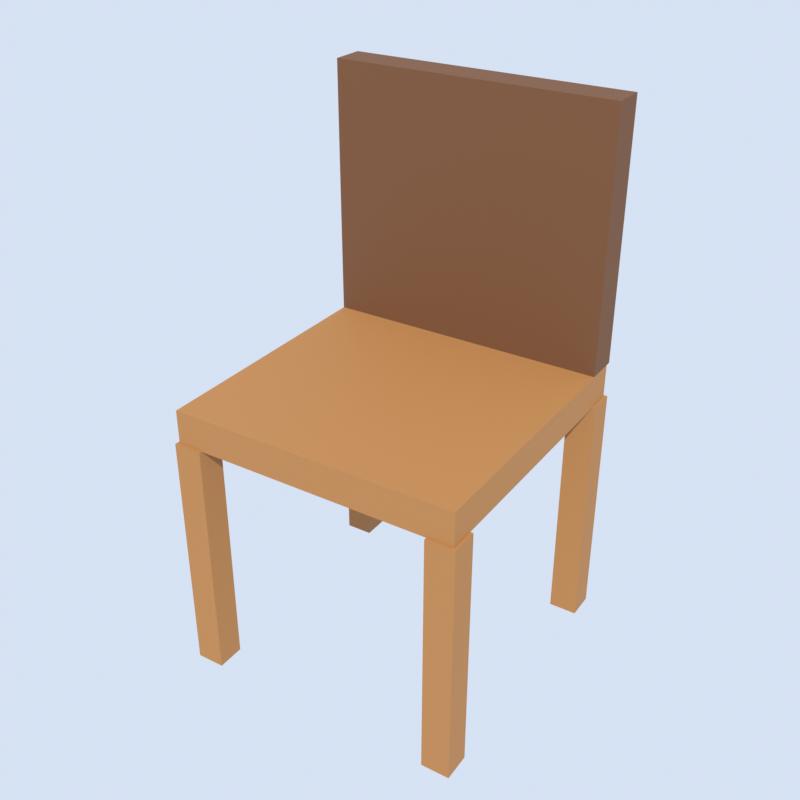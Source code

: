 # Source: chair.blend  (saved by Blender 5.2.45; exported with 4.5.12 LTS)
import bpy
from mathutils import Matrix  # noqa: F401  (used for matrix-valued properties, if any)

bpy.ops.wm.read_factory_settings(use_empty=True)
scene = bpy.context.scene
scene.name = 'Scene'

# ---- materials (node trees are filled in below, after node groups)
mat_wood = bpy.data.materials.new('wood')
mat_dark_wood = bpy.data.materials.new('dark_wood')

# ---- material node trees
mat_wood.use_nodes = True; mat_wood.node_tree.nodes.clear()
_N = mat_wood.node_tree.nodes; _L = mat_wood.node_tree.links
n0 = _N.new('ShaderNodeBsdfPrincipled'); n0.name = 'Principled BSDF'; n0.location = (-200, 100)
n0.inputs[0].default_value = (0.3916, 0.1746, 0.04971, 1.0)
n0.inputs[2].default_value = 0.75
n0.inputs[10].default_value = 0.005
n1 = _N.new('ShaderNodeOutputMaterial'); n1.name = 'Material Output'; n1.location = (200, 100)
_L.new(n0.outputs[0], n1.inputs[0])
n1.is_active_output = True
mat_dark_wood.use_nodes = True; mat_dark_wood.node_tree.nodes.clear()
_N = mat_dark_wood.node_tree.nodes; _L = mat_dark_wood.node_tree.links
n0 = _N.new('ShaderNodeBsdfPrincipled'); n0.name = 'Principled BSDF'; n0.location = (-200, 100)
n0.inputs[0].default_value = (0.147, 0.05781, 0.01938, 1.0)
n0.inputs[2].default_value = 0.75
n0.inputs[10].default_value = 0.005
n1 = _N.new('ShaderNodeOutputMaterial'); n1.name = 'Material Output'; n1.location = (200, 100)
_L.new(n0.outputs[0], n1.inputs[0])
n1.is_active_output = True

# ---- world
world_thumbnail_sky = bpy.data.worlds.new('Thumbnail sky'); scene.world = world_thumbnail_sky
world_thumbnail_sky.use_nodes = True; world_thumbnail_sky.node_tree.nodes.clear()
_N = world_thumbnail_sky.node_tree.nodes; _L = world_thumbnail_sky.node_tree.links
n0 = _N.new('ShaderNodeBackground'); n0.name = 'Background'; n0.location = (-200, 100)
n0.inputs[0].default_value = (0.75, 0.85, 1.0, 1.0)
n0.inputs[1].default_value = 0.9
n1 = _N.new('ShaderNodeOutputWorld'); n1.name = 'World Output'; n1.location = (200, 100)
_L.new(n0.outputs[0], n1.inputs[0])
n1.is_active_output = True

# ---- cameras
cam_thumbnail_camera = bpy.data.cameras.new('Thumbnail camera')

# ---- lights
light_thumbnail_sun = bpy.data.lights.new('Thumbnail sun', 'SUN')
light_thumbnail_sun.energy = 3.5

# ---- meshes
me_leg_0 = bpy.data.meshes.new('Leg_0')
me_leg_0.from_pydata([(-0.255, -0.255, 0.0), (-0.255, -0.255, 0.44), (-0.255, -0.205, 0.0), (-0.255, -0.205, 0.44), (-0.205, -0.255, 0.0), (-0.205, -0.255, 0.44), (-0.205, -0.205, 0.0), (-0.205, -0.205, 0.44)], [], [(0, 1, 3, 2), (2, 3, 7, 6), (6, 7, 5, 4), (4, 5, 1, 0), (2, 6, 4, 0), (7, 3, 1, 5)])
me_leg_0.materials.append(mat_wood)
me_leg_0.update()
me_leg_1 = bpy.data.meshes.new('Leg_1')
me_leg_1.from_pydata([(0.205, -0.255, 0.0), (0.205, -0.255, 0.44), (0.205, -0.205, 0.0), (0.205, -0.205, 0.44), (0.255, -0.255, 0.0), (0.255, -0.255, 0.44), (0.255, -0.205, 0.0), (0.255, -0.205, 0.44)], [], [(0, 1, 3, 2), (2, 3, 7, 6), (6, 7, 5, 4), (4, 5, 1, 0), (2, 6, 4, 0), (7, 3, 1, 5)])
me_leg_1.materials.append(mat_wood)
me_leg_1.update()
me_leg_2 = bpy.data.meshes.new('Leg_2')
me_leg_2.from_pydata([(-0.255, 0.205, 0.0), (-0.255, 0.205, 0.44), (-0.255, 0.255, 0.0), (-0.255, 0.255, 0.44), (-0.205, 0.205, 0.0), (-0.205, 0.205, 0.44), (-0.205, 0.255, 0.0), (-0.205, 0.255, 0.44)], [], [(0, 1, 3, 2), (2, 3, 7, 6), (6, 7, 5, 4), (4, 5, 1, 0), (2, 6, 4, 0), (7, 3, 1, 5)])
me_leg_2.materials.append(mat_wood)
me_leg_2.update()
me_leg_3 = bpy.data.meshes.new('Leg_3')
me_leg_3.from_pydata([(0.205, 0.205, 0.0), (0.205, 0.205, 0.44), (0.205, 0.255, 0.0), (0.205, 0.255, 0.44), (0.255, 0.205, 0.0), (0.255, 0.205, 0.44), (0.255, 0.255, 0.0), (0.255, 0.255, 0.44)], [], [(0, 1, 3, 2), (2, 3, 7, 6), (6, 7, 5, 4), (4, 5, 1, 0), (2, 6, 4, 0), (7, 3, 1, 5)])
me_leg_3.materials.append(mat_wood)
me_leg_3.update()
me_seat = bpy.data.meshes.new('Seat')
me_seat.from_pydata([(-0.25, -0.25, 0.44), (-0.25, -0.25, 0.5), (-0.25, 0.25, 0.44), (-0.25, 0.25, 0.5), (0.25, -0.25, 0.44), (0.25, -0.25, 0.5), (0.25, 0.25, 0.44), (0.25, 0.25, 0.5)], [], [(0, 1, 3, 2), (2, 3, 7, 6), (6, 7, 5, 4), (4, 5, 1, 0), (2, 6, 4, 0), (7, 3, 1, 5)])
me_seat.materials.append(mat_wood)
me_seat.update()
me_back = bpy.data.meshes.new('Back')
me_back.from_pydata([(-0.25, 0.2, 0.5), (-0.25, 0.2, 0.95), (-0.25, 0.26, 0.5), (-0.25, 0.26, 0.95), (0.25, 0.2, 0.5), (0.25, 0.2, 0.95), (0.25, 0.26, 0.5), (0.25, 0.26, 0.95)], [], [(0, 1, 3, 2), (2, 3, 7, 6), (6, 7, 5, 4), (4, 5, 1, 0), (2, 6, 4, 0), (7, 3, 1, 5)])
me_back.materials.append(mat_dark_wood)
me_back.update()

# ---- objects
ob_leg_0 = bpy.data.objects.new('Leg_0', me_leg_0)
ob_leg_1 = bpy.data.objects.new('Leg_1', me_leg_1)
ob_leg_2 = bpy.data.objects.new('Leg_2', me_leg_2)
ob_leg_3 = bpy.data.objects.new('Leg_3', me_leg_3)
ob_seat = bpy.data.objects.new('Seat', me_seat)
ob_back = bpy.data.objects.new('Back', me_back)
ob_thumbnail_camera = bpy.data.objects.new('Thumbnail camera', cam_thumbnail_camera)
ob_thumbnail_sun = bpy.data.objects.new('Thumbnail sun', light_thumbnail_sun)

# ---- transforms, parenting, visibility, modifiers, constraints
ob_leg_0.location = (0.0, 0.0, 0.0)
ob_leg_1.location = (0.0, 0.0, 0.0)
ob_leg_2.location = (0.0, 0.0, 0.0)
ob_leg_3.location = (0.0, 0.0, 0.0)
ob_seat.location = (0.0, 0.0, 0.0)
ob_back.location = (0.0, 0.0, 0.0)
ob_thumbnail_camera.location = (0.8449, -1.312, 1.367)
ob_thumbnail_camera.rotation_euler = (1.052, -8.128e-09, 0.5713)
ob_thumbnail_sun.location = (0.0, 0.0, 0.0)
ob_thumbnail_sun.rotation_euler = (0.7854, 0.0, 0.6109)

# ---- collection membership
scene.collection.objects.link(ob_leg_0)
scene.collection.objects.link(ob_leg_1)
scene.collection.objects.link(ob_leg_2)
scene.collection.objects.link(ob_leg_3)
scene.collection.objects.link(ob_seat)
scene.collection.objects.link(ob_back)
scene.collection.objects.link(ob_thumbnail_camera)
scene.collection.objects.link(ob_thumbnail_sun)

# ---- scene / render settings (as saved in the file)
scene.camera = ob_thumbnail_camera
scene.frame_start = 1; scene.frame_end = 250; scene.frame_set(1)
scene.render.engine = 'BLENDER_EEVEE_NEXT'
scene.render.resolution_x = 256
scene.render.resolution_y = 256
scene.render.film_transparent = True
scene.render.bake_bias = 0.0
scene.render.bake_samples = 0
scene.render.compositor_device = 'GPU'
scene.eevee.taa_render_samples = 32
scene.eevee.use_volume_custom_range = False
scene.eevee.fast_gi_thickness_near = 0.1
scene.eevee.fast_gi_thickness_far = 0.0
scene.eevee.ray_tracing_options.screen_trace_thickness = 0.1
scene.view_settings.view_transform = 'Standard'
bpy.context.view_layer.update()
